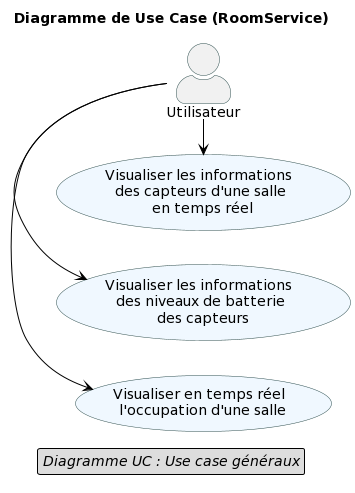

The diagram above was rendered by PlantUML. Its source (embedded in the PNG):
@startuml
hide circle
hide empty members
hide empty methods

skinparam classAttributeIconSize 0
skinparam package {
    BackgroundColor empty
    BorderColor DarkSlateGray
    ArrowColor Black
    FontColor Black
    FontSize 12
    FontName Helvetica
}
skinparam roundcorner 5

skinparam class {
    BackgroundColor AliceBlue
    BorderColor DarkSlateGray
    ArrowColor Black
    FontColor Black
    FontSize 12
    FontName Helvetica
}

skinparam enum {
    BackgroundColor LightGreen
}

skinparam arrow {
    MessageAlign center
}

skinparam actorStyle awesome
left to right direction

skinparam usecase {
    BackgroundColor AliceBlue
    BorderColor DarkSlateGray
}

skinparam actor {
    BorderColor DarkSlateGray
}

skinparam agent {
    BorderColor DarkSlateGray
}

title Diagramme de Use Case (RoomService)
legend center
   <i>Diagramme UC : Use case généraux</i>
 endlegend

usecase (Visualiser en temps réel \n l'occupation d'une salle) as visualiser
usecase (Visualiser les informations \n des niveaux de batterie \n des capteurs) as visualiserBatterie
usecase (Visualiser les informations \n des capteurs d'une salle \n en temps réel) as visualiserCapteurs

actor "Utilisateur" as u

u -> visualiser
u -> visualiserBatterie
u -> visualiserCapteurs
@enduml